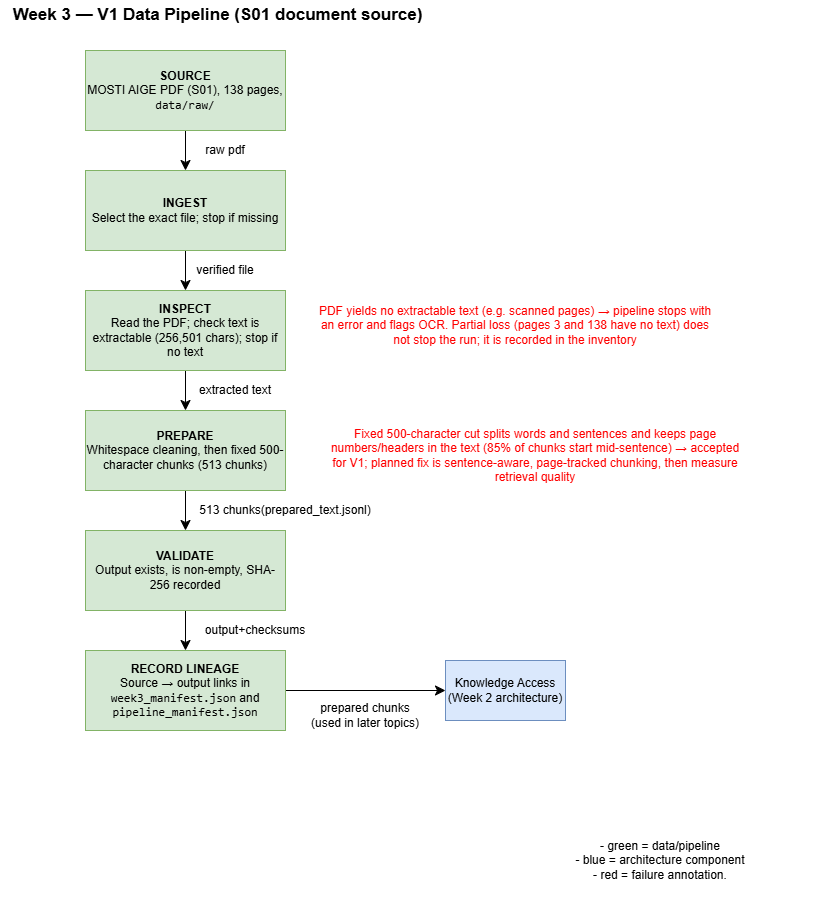

The diagram above was exported from draw.io. Its source (the exported page's mxGraphModel, read from the mxfile embedded in the PNG):
<mxGraphModel dx="1613" dy="1144" grid="1" gridSize="10" guides="1" tooltips="1" connect="1" arrows="1" fold="1" page="1" pageScale="1" pageWidth="850" pageHeight="1100" math="0" shadow="0">
  <root>
    <mxCell id="0" />
    <mxCell id="1" parent="0" />
    <mxCell id="3RuuyYp94SDC8c9zbiBp-9" edge="1" parent="1" source="laL7ACX60XsIpeInV14F-1" style="edgeStyle=orthogonalEdgeStyle;curved=1;rounded=0;curveGeometry=1;orthogonalLoop=1;jettySize=auto;html=1;fontSize=12;defaultLabelBackgroundColor=page;startSize=8;endSize=8;" target="3RuuyYp94SDC8c9zbiBp-2" value="">
      <mxGeometry relative="1" as="geometry" />
    </mxCell>
    <mxCell id="laL7ACX60XsIpeInV14F-1" parent="1" style="whiteSpace=wrap;html=1;fillColor=#d5e8d4;strokeColor=#82b366;" value="&lt;b&gt;SOURCE&lt;/b&gt;&lt;div&gt;MOSTI AIGE PDF (S01), 138 pages, &lt;code dir=&quot;ltr&quot;&gt;data/raw/&lt;/code&gt;&lt;/div&gt;" vertex="1">
      <mxGeometry height="80" width="200" x="120" y="80" as="geometry" />
    </mxCell>
    <mxCell id="3RuuyYp94SDC8c9zbiBp-10" edge="1" parent="1" source="3RuuyYp94SDC8c9zbiBp-2" style="edgeStyle=orthogonalEdgeStyle;curved=1;rounded=0;curveGeometry=1;orthogonalLoop=1;jettySize=auto;html=1;fontSize=12;defaultLabelBackgroundColor=page;startSize=8;endSize=8;" target="3RuuyYp94SDC8c9zbiBp-3" value="">
      <mxGeometry relative="1" as="geometry" />
    </mxCell>
    <mxCell id="3RuuyYp94SDC8c9zbiBp-2" parent="1" style="whiteSpace=wrap;html=1;fillColor=#d5e8d4;strokeColor=#82b366;" value="&lt;b&gt;INGEST&lt;/b&gt;&lt;div&gt;Select the exact file; stop if missing&lt;/div&gt;" vertex="1">
      <mxGeometry height="80" width="200" x="120" y="200" as="geometry" />
    </mxCell>
    <mxCell id="3RuuyYp94SDC8c9zbiBp-11" edge="1" parent="1" source="3RuuyYp94SDC8c9zbiBp-3" style="edgeStyle=orthogonalEdgeStyle;curved=1;rounded=0;curveGeometry=1;orthogonalLoop=1;jettySize=auto;html=1;fontSize=12;defaultLabelBackgroundColor=page;startSize=8;endSize=8;" target="3RuuyYp94SDC8c9zbiBp-4" value="">
      <mxGeometry relative="1" as="geometry" />
    </mxCell>
    <mxCell id="3RuuyYp94SDC8c9zbiBp-3" parent="1" style="whiteSpace=wrap;html=1;fillColor=#d5e8d4;strokeColor=#82b366;" value="&lt;b&gt;INSPECT&lt;/b&gt;&lt;div&gt;&lt;span style=&quot;background-color: transparent; color: light-dark(#000000, var(--ge-light-color, #ffffff));&quot;&gt;Read the PDF; check text is extractable (256,501 chars); stop if no text&lt;/span&gt;&lt;/div&gt;" vertex="1">
      <mxGeometry height="80" width="200" x="120" y="320" as="geometry" />
    </mxCell>
    <mxCell id="3RuuyYp94SDC8c9zbiBp-12" edge="1" parent="1" source="3RuuyYp94SDC8c9zbiBp-4" style="edgeStyle=orthogonalEdgeStyle;curved=1;rounded=0;curveGeometry=1;orthogonalLoop=1;jettySize=auto;html=1;fontSize=12;defaultLabelBackgroundColor=page;startSize=8;endSize=8;" target="3RuuyYp94SDC8c9zbiBp-5" value="">
      <mxGeometry relative="1" as="geometry" />
    </mxCell>
    <mxCell id="3RuuyYp94SDC8c9zbiBp-4" parent="1" style="whiteSpace=wrap;html=1;fillColor=#d5e8d4;strokeColor=#82b366;" value="&lt;b&gt;PREPARE&lt;/b&gt;&lt;div&gt;Whitespace cleaning, then fixed 500-character chunks (513 chunks)&lt;/div&gt;" vertex="1">
      <mxGeometry height="80" width="200" x="120" y="440" as="geometry" />
    </mxCell>
    <mxCell id="3RuuyYp94SDC8c9zbiBp-13" edge="1" parent="1" source="3RuuyYp94SDC8c9zbiBp-5" style="edgeStyle=orthogonalEdgeStyle;curved=1;rounded=0;curveGeometry=1;orthogonalLoop=1;jettySize=auto;html=1;fontSize=12;defaultLabelBackgroundColor=page;startSize=8;endSize=8;" target="3RuuyYp94SDC8c9zbiBp-6" value="">
      <mxGeometry relative="1" as="geometry" />
    </mxCell>
    <mxCell id="3RuuyYp94SDC8c9zbiBp-5" parent="1" style="whiteSpace=wrap;html=1;fillColor=#d5e8d4;strokeColor=#82b366;" value="&lt;b&gt;VALIDATE&lt;/b&gt;&lt;br&gt;&lt;div&gt;Output exists, is non-empty, SHA-256 recorded&lt;/div&gt;" vertex="1">
      <mxGeometry height="80" width="200" x="120" y="560" as="geometry" />
    </mxCell>
    <mxCell id="3RuuyYp94SDC8c9zbiBp-20" edge="1" parent="1" source="3RuuyYp94SDC8c9zbiBp-6" style="edgeStyle=orthogonalEdgeStyle;curved=1;rounded=0;curveGeometry=1;orthogonalLoop=1;jettySize=auto;html=1;fontSize=12;defaultLabelBackgroundColor=page;startSize=8;endSize=8;" target="3RuuyYp94SDC8c9zbiBp-19" value="">
      <mxGeometry relative="1" as="geometry" />
    </mxCell>
    <mxCell id="3RuuyYp94SDC8c9zbiBp-6" parent="1" style="whiteSpace=wrap;html=1;fillColor=#d5e8d4;strokeColor=#82b366;" value="&lt;b&gt;RECORD LINEAGE&lt;/b&gt;&lt;br&gt;&lt;div&gt;Source → output links in &lt;code dir=&quot;ltr&quot;&gt;week3_manifest.json&lt;/code&gt; and &lt;code dir=&quot;ltr&quot;&gt;pipeline_manifest.json&lt;/code&gt;&lt;/div&gt;" vertex="1">
      <mxGeometry height="80" width="200" x="120" y="680" as="geometry" />
    </mxCell>
    <mxCell id="3RuuyYp94SDC8c9zbiBp-14" parent="1" style="text;html=1;whiteSpace=wrap;strokeColor=none;fillColor=none;align=center;verticalAlign=middle;rounded=0;" value="raw pdf" vertex="1">
      <mxGeometry height="30" width="60" x="230" y="165" as="geometry" />
    </mxCell>
    <mxCell id="3RuuyYp94SDC8c9zbiBp-15" parent="1" style="text;html=1;whiteSpace=wrap;strokeColor=none;fillColor=none;align=center;verticalAlign=middle;rounded=0;" value="verified file" vertex="1">
      <mxGeometry height="30" width="60" x="230" y="285" as="geometry" />
    </mxCell>
    <mxCell id="3RuuyYp94SDC8c9zbiBp-16" parent="1" style="text;html=1;whiteSpace=wrap;strokeColor=none;fillColor=none;align=center;verticalAlign=middle;rounded=0;" value="extracted text" vertex="1">
      <mxGeometry height="30" width="80" x="230" y="405" as="geometry" />
    </mxCell>
    <mxCell id="3RuuyYp94SDC8c9zbiBp-17" parent="1" style="text;html=1;whiteSpace=wrap;strokeColor=none;fillColor=none;align=center;verticalAlign=middle;rounded=0;" value="513 chunks(prepared_text.jsonl)" vertex="1">
      <mxGeometry height="30" width="180" x="230" y="525" as="geometry" />
    </mxCell>
    <mxCell id="3RuuyYp94SDC8c9zbiBp-18" parent="1" style="text;html=1;whiteSpace=wrap;strokeColor=none;fillColor=none;align=center;verticalAlign=middle;rounded=0;" value="output+checksums" vertex="1">
      <mxGeometry height="30" width="180" x="200" y="645" as="geometry" />
    </mxCell>
    <mxCell id="3RuuyYp94SDC8c9zbiBp-19" parent="1" style="whiteSpace=wrap;html=1;fillColor=#dae8fc;strokeColor=#6c8ebf;" value="Knowledge Access&lt;div&gt;(Week 2 architecture)&lt;/div&gt;" vertex="1">
      <mxGeometry height="60" width="120" x="480" y="690" as="geometry" />
    </mxCell>
    <mxCell id="3RuuyYp94SDC8c9zbiBp-21" parent="1" style="text;html=1;whiteSpace=wrap;strokeColor=none;fillColor=none;align=center;verticalAlign=middle;rounded=0;" value="prepared chunks (used in later topics)" vertex="1">
      <mxGeometry height="30" width="120" x="340" y="730" as="geometry" />
    </mxCell>
    <mxCell id="3RuuyYp94SDC8c9zbiBp-22" parent="1" style="text;html=1;whiteSpace=wrap;strokeColor=none;fillColor=none;align=center;verticalAlign=middle;rounded=0;fontColor=#FF0000;" value="PDF yields no extractable text (e.g. scanned pages) → pipeline stops with an error and flags OCR. Partial loss (pages 3 and 138 have no text) does not stop the run; it is recorded in the inventory" vertex="1">
      <mxGeometry height="30" width="400" x="350" y="340" as="geometry" />
    </mxCell>
    <mxCell id="3RuuyYp94SDC8c9zbiBp-23" parent="1" style="text;html=1;whiteSpace=wrap;strokeColor=none;fillColor=none;align=center;verticalAlign=middle;rounded=0;fontColor=#FF0000;" value="Fixed 500-character cut splits words and sentences and keeps page numbers/headers in the text (85% of chunks start mid-sentence) → accepted for V1; planned fix is sentence-aware, page-tracked chunking, then measure retrieval quality" vertex="1">
      <mxGeometry height="30" width="420" x="360" y="470" as="geometry" />
    </mxCell>
    <mxCell id="3RuuyYp94SDC8c9zbiBp-24" parent="1" style="text;html=1;whiteSpace=wrap;strokeColor=none;fillColor=none;align=center;verticalAlign=middle;rounded=0;" value="&lt;span style=&quot;background-color: transparent; color: light-dark(#000000, var(--ge-light-color, #ffffff));&quot;&gt;- green = data/pipeline&lt;/span&gt;&lt;div&gt;- blue = architecture component&lt;/div&gt;&lt;div&gt;- red = failure annotation.&lt;/div&gt;" vertex="1">
      <mxGeometry height="120" width="310" x="540" y="830" as="geometry" />
    </mxCell>
    <mxCell id="3RuuyYp94SDC8c9zbiBp-25" parent="1" style="text;html=1;whiteSpace=wrap;strokeColor=none;fillColor=none;align=center;verticalAlign=middle;rounded=0;fontStyle=1;fontSize=17;" value="Week 3 — V1 Data Pipeline (S01 document source)" vertex="1">
      <mxGeometry height="30" width="435" x="35" y="30" as="geometry" />
    </mxCell>
  </root>
</mxGraphModel>